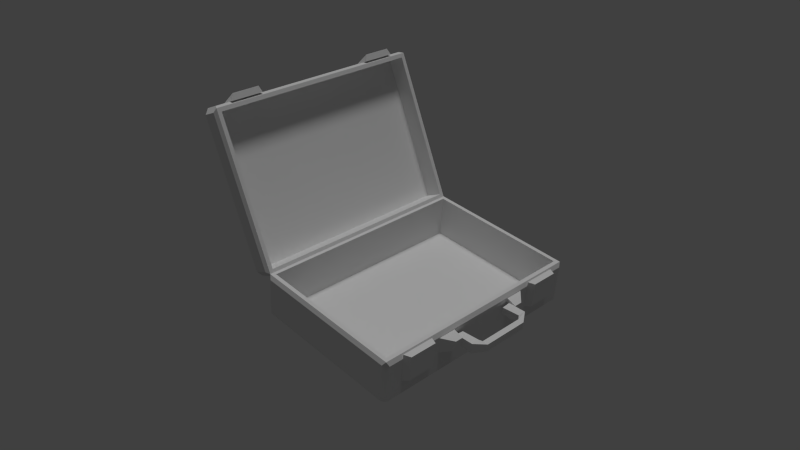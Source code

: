 # Source: suitcase.blend  (saved by Blender 2.66.1; exported with 4.5.12 LTS)
import bpy
from mathutils import Matrix  # noqa: F401  (used for matrix-valued properties, if any)

bpy.ops.wm.read_factory_settings(use_empty=True)
scene = bpy.context.scene
scene.name = 'Scene'

# ---- collections
col_collection_1 = bpy.data.collections.new('Collection 1'); scene.collection.children.link(col_collection_1)

# ---- materials (node trees are filled in below, after node groups)
mat_material = bpy.data.materials.new('Material')
mat_material.alpha_threshold = 0.0
mat_material.use_transparent_shadow = False
mat_material.roughness = 0.5
mat_material.line_color = (0.0, 0.0, 0.0, 1.0)

# ---- material node trees

# ---- world
world_world = bpy.data.worlds.new('World'); scene.world = world_world
world_world.color = (0.05088, 0.05088, 0.05088)
world_world.use_sun_shadow = False
world_world.sun_shadow_jitter_overblur = 0.0
world_world.cycles.sampling_method = 'MANUAL'
world_world.cycles.sample_map_resolution = 256

# ---- cameras
cam_camera = bpy.data.cameras.new('Camera')
cam_camera.clip_end = 100.0
cam_camera.lens = 35.0
cam_camera.sensor_width = 32.0
cam_camera.sensor_height = 18.0
cam_camera.dof.focus_distance = 0.0
cam_camera.dof.aperture_fstop = 128.0

# ---- lights
light_hemi = bpy.data.lights.new('Hemi', 'SUN')
light_hemi.transmission_factor = 0.0
light_hemi.angle = 0.1993
light_hemi.energy = 1.0
light_hemi.shadow_buffer_clip_start = 0.5
light_hemi.shadow_soft_size = 0.1
light_hemi.shadow_cascade_max_distance = 1000.0
light_hemi.cycles.use_multiple_importance_sampling = False

# ---- meshes
me_cube_001 = bpy.data.meshes.new('Cube.001')
me_cube_001.from_pydata([(0.3354, -0.2036, -0.03128), (0.3354, -0.1331, -0.03128), (0.3495, -0.1382, -2.145e-07), (0.3495, -0.1973, -9.903e-08), (0.3354, -0.2036, -8.487e-08), (0.3354, -0.1331, -2.689e-07), (0.3354, 0.2037, -7.092e-07), (0.3354, 0.1332, -6.146e-07), (0.3354, 0.2037, -0.03128), (0.3354, 0.1332, -0.03128), (0.3495, 0.1383, -5.736e-07), (0.3495, 0.1974, -6.534e-07), (0.3245, 0.2437, -0.0409), (0.3354, 0.235, -0.0409), (0.3224, 0.2319, -0.05052), (0.3224, -0.2318, -0.05052), (0.3354, -0.2349, -0.0409), (0.3245, -0.2436, -0.0409), (0.00734, -0.2318, -0.05052), (0.005287, -0.2436, -0.0409), (-0.005685, -0.2349, -0.0409), (-0.005685, 0.235, -0.0409), (0.005287, 0.2437, -0.0409), (0.00734, 0.2319, -0.05052), (0.3354, 0.235, -0.009625), (0.3245, 0.2437, -0.009625), (0.3311, 0.24, -3.12e-07), (0.3311, -0.24, -2.343e-06), (0.3245, -0.2436, -0.009625), (0.3354, -0.2349, -0.009625), (-2.673e-08, -0.24, -2.356e-06), (-0.005685, -0.2349, -0.009625), (0.005287, -0.2436, -0.009625), (0.005287, 0.2437, -0.009625), (-0.005685, 0.235, -0.009625), (6.389e-08, 0.24, -3.255e-07), (0.3223, 0.2315, -2.353e-06), (0.3223, -0.2314, -2.353e-06), (0.007427, -0.2314, -2.353e-06), (0.007428, 0.2315, -2.353e-06), (0.3223, 0.2315, -0.04226), (0.3223, -0.2314, -0.04226), (0.007427, -0.2314, -0.04226), (0.007428, 0.2315, -0.04226)], [], [(4, 5, 1, 0), (0, 1, 2, 3), (8, 9, 7, 6), (11, 10, 9, 8), (25, 12, 22, 33), (17, 28, 32, 19), (20, 31, 34, 21), (35, 30, 38, 39), (13, 24, 29, 16), (12, 13, 14), (15, 16, 17), (18, 19, 20), (21, 22, 23), (24, 25, 26), (27, 28, 29), (30, 31, 32), (33, 34, 35), (13, 16, 15, 14), (14, 23, 22, 12), (12, 25, 24, 13), (17, 19, 18, 15), (16, 29, 28, 17), (20, 21, 23, 18), (19, 32, 31, 20), (21, 34, 33, 22), (26, 27, 29, 24), (25, 33, 35, 26), (27, 30, 32, 28), (30, 35, 34, 31), (14, 15, 18, 23), (39, 38, 42, 43), (30, 27, 37, 38), (27, 26, 36, 37), (26, 35, 39, 36), (40, 43, 42, 41), (36, 39, 43, 40), (38, 37, 41, 42), (37, 36, 40, 41), (5, 2, 1), (3, 4, 0), (3, 2, 5, 4), (9, 10, 7), (11, 8, 6), (6, 7, 10, 11)])
_uv = me_cube_001.uv_layers.new(name='UVMap')
_uv.uv.foreach_set('vector', [0.4902, 0.4414, 0.418, 0.4414, 0.3984, 0.4922, 0.5117, 0.4922, 0.3945, 0.4824, 0.3145, 0.4824, 0.3203, 0.4473, 0.3887, 0.4492, 0.3984, 0.4922, 0.5117, 0.4922, 0.4902, 0.4414, 0.418, 0.4414, 0.3203, 0.3984, 0.3906, 0.4004, 0.3965, 0.4375, 0.3164, 0.4375, 0.6602, 0.2383, 0.6602, 0.293, 0.02734, 0.293, 0.02734, 0.2383, 0.6602, 0.293, 0.6602, 0.2383, 0.02734, 0.2383, 0.02734, 0.293, 0.957, 0.293, 0.957, 0.2383, 0.02734, 0.2383, 0.02734, 0.293, 0.5, 0.5156, 0.5, 0.9766, 0.4766, 0.9531, 0.4766, 0.5352, 0.02734, 0.293, 0.02734, 0.2383, 0.957, 0.2383, 0.957, 0.293, 0.957, 0.293, 0.9844, 0.293, 0.9531, 0.3203, 0.9531, 0.3203, 0.9844, 0.293, 0.957, 0.293, 0.03906, 0.3203, 0.02734, 0.293, 0.01172, 0.293, 0.01172, 0.293, 0.02734, 0.293, 0.03906, 0.3203, 0.9844, 0.2383, 0.957, 0.2383, 0.9727, 0.2109, 0.9727, 0.2109, 0.957, 0.2383, 0.9844, 0.2383, 0.02344, 0.2109, 0.01172, 0.2383, 0.02734, 0.2383, 0.02734, 0.2383, 0.01172, 0.2383, 0.02344, 0.2109, 0.02734, 0.293, 0.957, 0.293, 0.9531, 0.3203, 0.04297, 0.3203, 0.6562, 0.3203, 0.03906, 0.3203, 0.02734, 0.293, 0.6602, 0.293, 0.957, 0.293, 0.957, 0.2383, 0.9844, 0.2383, 0.9844, 0.293, 0.6602, 0.293, 0.02734, 0.293, 0.03906, 0.3203, 0.6562, 0.3203, 0.9844, 0.293, 0.9844, 0.2383, 0.957, 0.2383, 0.957, 0.293, 0.957, 0.293, 0.02734, 0.293, 0.04297, 0.3203, 0.9531, 0.3203, 0.02734, 0.293, 0.02734, 0.2383, 0.01172, 0.2383, 0.01172, 0.293, 0.01172, 0.293, 0.01172, 0.2383, 0.02734, 0.2383, 0.02734, 0.293, 0.02344, 0.2109, 0.9727, 0.2109, 0.957, 0.2383, 0.02734, 0.2383, 0.6602, 0.2383, 0.02734, 0.2383, 0.02344, 0.2109, 0.6758, 0.2109, 0.6758, 0.2109, 0.02344, 0.2109, 0.02734, 0.2383, 0.6602, 0.2383, 0.9727, 0.2109, 0.02344, 0.2109, 0.02734, 0.2383, 0.957, 0.2383, 0.9805, 0.3438, 0.9766, 0.9805, 0.5352, 0.9805, 0.5391, 0.3398, 0.4941, 0.5176, 0.4941, 0.9824, 0.4316, 0.9824, 0.4297, 0.5195, 0.5, 0.9766, 0.02734, 0.9766, 0.05078, 0.9531, 0.4766, 0.9531, 0.02734, 0.9766, 0.02734, 0.5156, 0.05078, 0.5352, 0.05078, 0.9531, 0.02734, 0.5156, 0.5, 0.5156, 0.4766, 0.5352, 0.05078, 0.5352, 0.02344, 0.5176, 0.4941, 0.5176, 0.4941, 0.9824, 0.02148, 0.9824, 0.02148, 0.5176, 0.4941, 0.5176, 0.4941, 0.5664, 0.02148, 0.5664, 0.4941, 0.9824, 0.02148, 0.9824, 0.02148, 0.9238, 0.4941, 0.9238, 0.02148, 0.9824, 0.02148, 0.5176, 0.08203, 0.5195, 0.08398, 0.9824, 0.2969, 0.4473, 0.3203, 0.4473, 0.3145, 0.4824, 0.3887, 0.4492, 0.4082, 0.4492, 0.3945, 0.4824, 0.4902, 0.4688, 0.418, 0.4688, 0.418, 0.4414, 0.4902, 0.4414, 0.3965, 0.4375, 0.3906, 0.4004, 0.4102, 0.4004, 0.3203, 0.3984, 0.3164, 0.4375, 0.2949, 0.3984, 0.418, 0.4414, 0.4902, 0.4414, 0.4902, 0.4688, 0.418, 0.4688])
_ca = me_cube_001.color_attributes.new('Col', 'BYTE_COLOR', 'CORNER')
_ca.data.foreach_set('color', [1.0, 1.0, 1.0, 1.0, 1.0, 1.0, 1.0, 1.0, 1.0, 1.0, 1.0, 1.0, 1.0, 1.0, 1.0, 1.0, 1.0, 1.0, 1.0, 1.0, 1.0, 1.0, 1.0, 1.0, 1.0, 1.0, 1.0, 1.0, 1.0, 1.0, 1.0, 1.0, 1.0, 1.0, 1.0, 1.0, 1.0, 1.0, 1.0, 1.0, 1.0, 1.0, 1.0, 1.0, 1.0, 1.0, 1.0, 1.0, 1.0, 1.0, 1.0, 1.0, 1.0, 1.0, 1.0, 1.0, 1.0, 1.0, 1.0, 1.0, 1.0, 1.0, 1.0, 1.0, 0.9911, 0.9911, 0.9911, 0.9961, 0.9911, 0.9911, 0.9911, 0.9961, 0.9911, 0.9911, 0.9911, 0.9961, 1.0, 1.0, 1.0, 1.0, 0.9911, 0.9911, 0.9911, 0.9961, 0.9911, 0.9911, 0.9911, 0.9961, 1.0, 1.0, 1.0, 1.0, 1.0, 1.0, 1.0, 1.0, 0.9911, 0.9911, 0.9911, 0.9961, 0.9911, 0.9911, 0.9911, 0.9961, 0.9911, 0.9911, 0.9911, 0.9961, 1.0, 1.0, 1.0, 1.0, 0.9911, 0.9911, 0.9911, 0.9961, 1.0, 1.0, 1.0, 1.0, 1.0, 1.0, 1.0, 1.0, 0.9911, 0.9911, 0.9911, 0.9961, 0.9911, 0.9911, 0.9911, 0.9961, 0.9911, 0.9911, 0.9911, 0.9961, 1.0, 1.0, 1.0, 1.0, 0.9911, 0.9911, 0.9911, 0.9961, 0.9911, 0.9911, 0.9911, 0.9961, 1.0, 1.0, 1.0, 1.0, 1.0, 1.0, 1.0, 1.0, 0.9911, 0.9911, 0.9911, 0.9961, 1.0, 1.0, 1.0, 1.0, 1.0, 1.0, 1.0, 1.0, 1.0, 1.0, 1.0, 1.0, 1.0, 1.0, 1.0, 1.0, 1.0, 1.0, 1.0, 1.0, 1.0, 1.0, 1.0, 1.0, 0.9911, 0.9911, 0.9911, 0.9961, 1.0, 1.0, 1.0, 1.0, 0.9911, 0.9911, 0.9911, 0.9961, 1.0, 1.0, 1.0, 1.0, 1.0, 1.0, 1.0, 1.0, 1.0, 1.0, 1.0, 1.0, 1.0, 1.0, 1.0, 1.0, 0.9911, 0.9911, 0.9911, 0.9961, 1.0, 1.0, 1.0, 1.0, 1.0, 1.0, 1.0, 1.0, 1.0, 1.0, 1.0, 1.0, 1.0, 1.0, 1.0, 1.0, 1.0, 1.0, 1.0, 1.0, 1.0, 1.0, 1.0, 1.0, 0.9911, 0.9911, 0.9911, 0.9961, 0.9911, 0.9911, 0.9911, 0.9961, 1.0, 1.0, 1.0, 1.0, 1.0, 1.0, 1.0, 1.0, 0.9911, 0.9911, 0.9911, 0.9961, 1.0, 1.0, 1.0, 1.0, 1.0, 1.0, 1.0, 1.0, 1.0, 1.0, 1.0, 1.0, 0.9911, 0.9911, 0.9911, 0.9961, 0.9911, 0.9911, 0.9911, 0.9961, 1.0, 1.0, 1.0, 1.0, 1.0, 1.0, 1.0, 1.0, 0.9911, 0.9911, 0.9911, 0.9961, 1.0, 1.0, 1.0, 1.0, 1.0, 1.0, 1.0, 1.0, 1.0, 1.0, 1.0, 1.0, 0.9911, 0.9911, 0.9911, 0.9961, 1.0, 1.0, 1.0, 1.0, 1.0, 1.0, 1.0, 1.0, 1.0, 1.0, 1.0, 1.0, 0.9911, 0.9911, 0.9911, 0.9961, 1.0, 1.0, 1.0, 1.0, 1.0, 1.0, 1.0, 1.0, 1.0, 1.0, 1.0, 1.0, 1.0, 1.0, 1.0, 1.0, 1.0, 1.0, 1.0, 1.0, 0.9911, 0.9911, 0.9911, 0.9961, 1.0, 1.0, 1.0, 1.0, 1.0, 1.0, 1.0, 1.0, 0.9911, 0.9911, 0.9911, 0.9961, 1.0, 1.0, 1.0, 1.0, 0.9911, 0.9911, 0.9911, 0.9961, 0.9911, 0.9911, 0.9911, 0.9961, 1.0, 1.0, 1.0, 1.0, 0.9911, 0.9911, 0.9911, 0.9961, 1.0, 1.0, 1.0, 1.0, 0.9911, 0.9911, 0.9911, 0.9961, 1.0, 1.0, 1.0, 1.0, 1.0, 1.0, 1.0, 1.0, 1.0, 1.0, 1.0, 1.0, 1.0, 1.0, 1.0, 1.0, 1.0, 1.0, 1.0, 1.0, 1.0, 1.0, 1.0, 1.0, 1.0, 1.0, 1.0, 1.0, 1.0, 1.0, 1.0, 1.0, 0.9911, 0.9911, 0.9911, 0.9961, 1.0, 1.0, 1.0, 1.0, 1.0, 1.0, 1.0, 1.0, 0.9911, 0.9911, 0.9911, 0.9961, 0.9911, 0.9911, 0.9911, 0.9961, 1.0, 1.0, 1.0, 1.0, 1.0, 1.0, 1.0, 1.0, 0.9911, 0.9911, 0.9911, 0.9961, 1.0, 1.0, 1.0, 1.0, 1.0, 1.0, 1.0, 1.0, 0.9911, 0.9911, 0.9911, 0.9961, 1.0, 1.0, 1.0, 1.0, 1.0, 1.0, 1.0, 1.0, 1.0, 1.0, 1.0, 1.0, 1.0, 1.0, 1.0, 1.0, 1.0, 1.0, 1.0, 1.0, 0.9911, 0.9911, 0.9911, 0.9961, 0.9911, 0.9911, 0.9911, 0.9961, 1.0, 1.0, 1.0, 1.0, 1.0, 1.0, 1.0, 1.0, 1.0, 1.0, 1.0, 1.0, 1.0, 1.0, 1.0, 1.0, 1.0, 1.0, 1.0, 1.0, 0.9911, 0.9911, 0.9911, 0.9961, 0.9911, 0.9911, 0.9911, 0.9961, 1.0, 1.0, 1.0, 1.0, 1.0, 1.0, 1.0, 1.0, 1.0, 1.0, 1.0, 1.0, 1.0, 1.0, 1.0, 1.0, 1.0, 1.0, 1.0, 1.0, 1.0, 1.0, 1.0, 1.0, 1.0, 1.0, 1.0, 1.0, 1.0, 1.0, 1.0, 1.0, 1.0, 1.0, 1.0, 1.0, 1.0, 1.0, 1.0, 1.0, 1.0, 1.0, 1.0, 1.0, 0.9911, 0.9911, 0.9911, 0.9961, 0.9911, 0.9911, 0.9911, 0.9961, 1.0, 1.0, 1.0, 1.0, 1.0, 1.0, 1.0, 1.0, 1.0, 1.0, 1.0, 1.0, 1.0, 1.0, 1.0, 1.0, 1.0, 1.0, 1.0, 1.0, 1.0, 1.0, 1.0, 1.0, 1.0, 1.0, 1.0, 1.0, 1.0, 1.0, 1.0, 1.0, 1.0, 1.0, 1.0, 1.0, 1.0, 1.0, 1.0, 1.0, 1.0, 1.0, 1.0, 1.0, 1.0, 1.0, 1.0, 1.0, 1.0, 1.0, 1.0, 1.0, 1.0, 1.0, 1.0, 1.0, 1.0, 1.0, 1.0, 1.0, 1.0, 1.0, 1.0, 1.0, 1.0, 1.0, 1.0, 1.0, 1.0, 1.0, 1.0, 1.0, 1.0, 1.0, 1.0, 1.0, 1.0, 1.0, 1.0, 1.0, 1.0, 1.0, 1.0, 1.0])
me_cube_001.materials.append(mat_material)
me_cube_001.use_remesh_preserve_volume = False
me_cube_001.use_remesh_preserve_attributes = False
me_cube_001.use_mirror_vertex_groups = False
me_cube_001.update()
me_cube_002 = bpy.data.meshes.new('Cube.002')
me_cube_002.from_pydata([(0.3848, 0.05005, 0.03578), (0.3848, -0.04995, 0.03578), (0.3971, -0.04995, 0.03578), (0.3971, 0.05005, 0.03578), (0.3848, 0.05005, 0.01963), (0.3848, -0.04995, 0.01963), (0.3971, -0.04995, 0.01963), (0.3971, 0.05005, 0.01963), (0.38, 0.05597, 0.03889), (0.38, -0.05586, 0.03889), (0.3802, -0.07385, 0.03882), (0.3802, 0.07396, 0.03882), (0.38, 0.05597, 0.01653), (0.38, -0.05586, 0.01653), (0.3801, -0.07385, 0.0166), (0.3801, 0.07396, 0.0166), (0.3408, 0.05597, 0.03402), (0.3408, -0.05586, 0.03402), (0.341, -0.07385, 0.03607), (0.341, 0.07396, 0.03607), (0.3409, 0.05597, 0.02128), (0.3409, -0.05586, 0.02128), (0.341, -0.07385, 0.01923), (0.341, 0.07396, 0.01923), (0.3354, -0.113, 0.01115), (0.3354, -0.07385, 0.01115), (0.3566, -0.07385, 0.0171), (0.3566, -0.0911, 0.0171), (0.3354, -0.113, 0.04567), (0.3354, -0.07385, 0.04567), (0.3566, -0.07385, 0.03832), (0.3566, -0.0911, 0.03832), (0.3354, 0.1131, 0.04567), (0.3354, 0.07396, 0.04567), (0.3566, 0.07396, 0.03832), (0.3566, 0.09121, 0.03832), (0.3354, 0.1131, 0.01115), (0.3354, 0.07396, 0.01115), (0.3566, 0.07396, 0.0171), (0.3566, 0.09121, 0.0171), (0.3244, -0.2436, 0.09038), (0.3354, -0.2349, 0.09038), (0.3235, -0.2337, 0.1), (0.3235, 0.2338, 0.1), (0.3354, 0.235, 0.09038), (0.3244, 0.2437, 0.09038), (0.006176, 0.2338, 0.1), (0.00525, 0.2437, 0.09038), (-0.005721, 0.235, 0.09038), (-0.005721, -0.2349, 0.09038), (0.005251, -0.2436, 0.09038), (0.006176, -0.2337, 0.1), (0.3354, -0.2349, 0.009622), (0.3244, -0.2436, 0.009622), (0.3311, -0.24, 2.307e-07), (0.3311, 0.24, -2.595e-07), (0.3244, 0.2437, 0.009622), (0.3354, 0.235, 0.009622), (-1.338e-07, 0.24, -2.51e-07), (-0.005721, 0.235, 0.009621), (0.00525, 0.2437, 0.009621), (0.005251, -0.2436, 0.009622), (-0.005721, -0.2349, 0.009622), (1.276e-07, -0.24, 2.391e-07), (0.3223, -0.2314, 2.069e-07), (0.3223, 0.2315, -2.659e-07), (0.007391, 0.2315, -6.688e-07), (0.007392, -0.2314, -1.96e-07), (0.3223, -0.2314, 0.09173), (0.3223, 0.2315, 0.09173), (0.007391, 0.2315, 0.09173), (0.007391, -0.2314, 0.09173), (0.3354, -0.2036, 2.847e-07), (0.3354, -0.1331, 1.232e-07), (0.3495, -0.1382, -4.719e-07), (0.3495, -0.1973, -3.817e-07), (0.3354, -0.2036, 0.05979), (0.3354, -0.1331, 0.05979), (0.3495, -0.1382, 0.05358), (0.3495, -0.1973, 0.05358), (0.3354, 0.2037, 0.05979), (0.3354, 0.1332, 0.05979), (0.3495, 0.1383, 0.05358), (0.3495, 0.1974, 0.05358), (0.3354, 0.2037, -2.096e-07), (0.3354, 0.1332, -1.375e-07), (0.3495, 0.1383, -7.431e-07), (0.3495, 0.1974, -8.073e-07)], [], [(4, 5, 1, 0), (0, 3, 11, 8), (6, 7, 3, 2), (5, 6, 14, 13), (0, 1, 2, 3), (7, 6, 5, 4), (9, 13, 21, 17), (11, 15, 23, 19), (2, 1, 9, 10), (1, 5, 13, 9), (3, 7, 15, 11), (4, 0, 8, 12), (7, 4, 12, 15), (6, 2, 10, 14), (21, 22, 18, 17), (23, 20, 16, 19), (8, 11, 19, 16), (13, 14, 22, 21), (10, 9, 17, 18), (15, 12, 20, 23), (12, 8, 16, 20), (14, 10, 18, 22), (28, 29, 25, 24), (29, 30, 26, 25), (30, 31, 27, 26), (31, 28, 24, 27), (24, 25, 26, 27), (31, 30, 29, 28), (36, 37, 33, 32), (37, 38, 34, 33), (38, 39, 35, 34), (39, 36, 32, 35), (32, 33, 34, 35), (39, 38, 37, 36), (53, 40, 50, 61), (45, 56, 60, 47), (48, 59, 62, 49), (63, 58, 66, 67), (41, 52, 57, 44), (40, 41, 42), (43, 44, 45), (46, 47, 48), (49, 50, 51), (52, 53, 54), (55, 56, 57), (58, 59, 60), (61, 62, 63), (41, 44, 43, 42), (42, 51, 50, 40), (40, 53, 52, 41), (45, 47, 46, 43), (44, 57, 56, 45), (48, 49, 51, 46), (47, 60, 59, 48), (49, 62, 61, 50), (54, 55, 57, 52), (53, 61, 63, 54), (55, 58, 60, 56), (42, 43, 46, 51), (67, 66, 70, 71), (58, 55, 65, 66), (55, 54, 64, 65), (54, 63, 67, 64), (68, 71, 70, 69), (64, 67, 71, 68), (66, 65, 69, 70), (65, 64, 68, 69), (76, 77, 73, 72), (77, 78, 74, 73), (78, 79, 75, 74), (79, 76, 72, 75), (72, 73, 74, 75), (79, 78, 77, 76), (84, 85, 81, 80), (85, 86, 82, 81), (86, 87, 83, 82), (87, 84, 80, 83), (80, 81, 82, 83), (87, 86, 85, 84), (58, 63, 62, 59)])
_uv = me_cube_002.uv_layers.new(name='UVMap')
_uv.uv.foreach_set('vector', [0.0625, 0.4609, 0.2539, 0.4609, 0.2539, 0.4297, 0.0625, 0.4297, 0.2539, 0.4609, 0.2539, 0.4844, 0.2969, 0.4531, 0.2656, 0.4531, 0.2539, 0.4609, 0.0625, 0.4609, 0.0625, 0.4297, 0.2539, 0.4297, 0.0625, 0.4609, 0.0625, 0.4844, 0.01562, 0.4531, 0.05078, 0.4531, 0.2539, 0.4609, 0.0625, 0.4609, 0.0625, 0.4844, 0.2539, 0.4844, 0.2539, 0.4844, 0.0625, 0.4844, 0.0625, 0.4609, 0.2539, 0.4609, 0.05469, 0.4414, 0.01172, 0.4414, 0.01953, 0.3672, 0.04297, 0.3672, 0.05469, 0.4414, 0.01172, 0.4414, 0.01562, 0.3672, 0.04688, 0.3672, 0.0625, 0.4844, 0.0625, 0.4609, 0.05078, 0.4531, 0.01562, 0.4531, 0.04688, 0.4531, 0.01562, 0.4531, 0.01172, 0.4414, 0.05469, 0.4414, 0.04297, 0.4863, 0.01172, 0.4863, 0.01172, 0.4414, 0.05469, 0.4414, 0.01562, 0.4531, 0.04688, 0.4531, 0.05469, 0.4414, 0.01172, 0.4414, 0.2539, 0.4844, 0.2539, 0.4609, 0.2656, 0.4531, 0.2969, 0.4531, 0.01172, 0.4863, 0.04297, 0.4863, 0.05469, 0.4414, 0.01172, 0.4414, 0.209, 0.3691, 0.252, 0.373, 0.252, 0.3457, 0.209, 0.3496, 0.06641, 0.3809, 0.1094, 0.377, 0.1094, 0.3574, 0.06641, 0.3535, 0.2656, 0.4531, 0.2969, 0.4531, 0.2969, 0.3789, 0.2656, 0.3789, 0.05078, 0.4531, 0.01562, 0.4531, 0.01562, 0.3789, 0.05078, 0.3789, 0.01562, 0.4531, 0.05078, 0.4531, 0.05078, 0.3789, 0.01562, 0.3789, 0.2969, 0.4531, 0.2656, 0.4531, 0.2656, 0.3789, 0.2969, 0.3789, 0.01172, 0.4414, 0.05469, 0.4414, 0.04297, 0.3672, 0.01953, 0.3672, 0.01172, 0.4414, 0.05469, 0.4414, 0.04688, 0.3672, 0.01562, 0.3672, 0.3848, 0.4902, 0.3848, 0.3477, 0.3105, 0.3477, 0.3125, 0.4902, 0.3848, 0.3477, 0.3633, 0.3887, 0.332, 0.3887, 0.3105, 0.3477, 0.3633, 0.3887, 0.3633, 0.4316, 0.332, 0.4316, 0.332, 0.3887, 0.3633, 0.4316, 0.3848, 0.4902, 0.3125, 0.4902, 0.332, 0.4316, 0.3125, 0.4902, 0.3105, 0.3477, 0.332, 0.3887, 0.332, 0.4316, 0.3633, 0.4316, 0.3633, 0.3887, 0.3848, 0.3477, 0.3848, 0.4902, 0.3848, 0.4902, 0.3848, 0.3477, 0.3105, 0.3477, 0.3125, 0.4902, 0.3848, 0.3477, 0.3633, 0.3887, 0.332, 0.3887, 0.3105, 0.3477, 0.3633, 0.3887, 0.3633, 0.4316, 0.332, 0.4316, 0.332, 0.3887, 0.3633, 0.4316, 0.3848, 0.4902, 0.3125, 0.4902, 0.332, 0.4316, 0.3125, 0.4902, 0.3105, 0.3477, 0.332, 0.3887, 0.332, 0.4316, 0.3633, 0.4316, 0.3633, 0.3887, 0.3848, 0.3477, 0.3848, 0.4902, 0.668, 0.1953, 0.668, 0.03906, 0.03125, 0.03906, 0.03125, 0.1953, 0.668, 0.03906, 0.668, 0.1953, 0.03125, 0.1953, 0.03125, 0.03906, 0.03125, 0.03906, 0.03125, 0.1953, 0.9648, 0.1953, 0.9648, 0.03906, 0.02734, 0.9766, 0.02734, 0.5156, 0.04688, 0.5352, 0.04688, 0.957, 0.9648, 0.03906, 0.9648, 0.1953, 0.03125, 0.1953, 0.03125, 0.03906, 0.9648, 0.03906, 0.9844, 0.03906, 0.9648, 0.01562, 0.9648, 0.01562, 0.9844, 0.03906, 0.9648, 0.03906, 0.03906, 0.01562, 0.03125, 0.03906, 0.01562, 0.03906, 0.01562, 0.03906, 0.03125, 0.03906, 0.03906, 0.01562, 0.9844, 0.1953, 0.9648, 0.1953, 0.9727, 0.2109, 0.9727, 0.2109, 0.9648, 0.1953, 0.9844, 0.1953, 0.02344, 0.2109, 0.01562, 0.1953, 0.03125, 0.1953, 0.03125, 0.1953, 0.01562, 0.1953, 0.02344, 0.2109, 0.9648, 0.03906, 0.03125, 0.03906, 0.03125, 0.01562, 0.9648, 0.01562, 0.668, 0.01562, 0.03906, 0.01562, 0.03125, 0.03906, 0.668, 0.03906, 0.9648, 0.03906, 0.9648, 0.1953, 0.9844, 0.1953, 0.9844, 0.03906, 0.668, 0.03906, 0.03125, 0.03906, 0.03906, 0.01562, 0.668, 0.01562, 0.9844, 0.03906, 0.9844, 0.1953, 0.9648, 0.1953, 0.9648, 0.03906, 0.03125, 0.03906, 0.9648, 0.03906, 0.9648, 0.01562, 0.03125, 0.01562, 0.03125, 0.03906, 0.03125, 0.1953, 0.01562, 0.1953, 0.01562, 0.03906, 0.01562, 0.03906, 0.01562, 0.1953, 0.03125, 0.1953, 0.03125, 0.03906, 0.9727, 0.2109, 0.02344, 0.2109, 0.03125, 0.1953, 0.9648, 0.1953, 0.668, 0.1953, 0.03125, 0.1953, 0.02344, 0.2109, 0.6758, 0.2109, 0.6758, 0.2109, 0.02344, 0.2109, 0.03125, 0.1953, 0.668, 0.1953, 0.9805, 0.3398, 0.9805, 0.9805, 0.5352, 0.9805, 0.5391, 0.3438, 0.01172, 0.9883, 0.01172, 0.5117, 0.07812, 0.5098, 0.07812, 0.9883, 0.02734, 0.5156, 0.5, 0.5156, 0.4805, 0.5352, 0.04688, 0.5352, 0.5, 0.5156, 0.5, 0.9766, 0.4805, 0.957, 0.4805, 0.5352, 0.5, 0.9766, 0.02734, 0.9766, 0.04688, 0.957, 0.4805, 0.957, 0.4375, 0.9277, 0.07812, 0.9277, 0.07812, 0.5605, 0.4375, 0.5605, 0.5039, 0.9883, 0.01172, 0.9883, 0.01172, 0.9277, 0.5039, 0.9277, 0.01172, 0.5117, 0.5039, 0.5117, 0.5039, 0.5605, 0.01172, 0.5605, 0.5039, 0.5117, 0.5039, 0.9883, 0.4375, 0.9883, 0.4375, 0.5098, 0.5254, 0.334, 0.3887, 0.334, 0.3867, 0.4746, 0.5254, 0.4746, 0.3887, 0.334, 0.4141, 0.334, 0.4141, 0.4727, 0.3867, 0.4746, 0.4141, 0.3555, 0.498, 0.3555, 0.498, 0.4316, 0.4141, 0.4316, 0.498, 0.334, 0.5254, 0.334, 0.5254, 0.4746, 0.498, 0.4727, 0.498, 0.4668, 0.4141, 0.4668, 0.4141, 0.4316, 0.498, 0.4316, 0.5234, 0.3555, 0.3887, 0.3555, 0.3887, 0.334, 0.5254, 0.334, 0.3867, 0.4746, 0.5254, 0.4746, 0.5254, 0.334, 0.3887, 0.334, 0.5254, 0.4746, 0.498, 0.4727, 0.498, 0.334, 0.5254, 0.334, 0.498, 0.4316, 0.4141, 0.4316, 0.4141, 0.3555, 0.498, 0.3555, 0.4141, 0.4727, 0.3867, 0.4746, 0.3887, 0.334, 0.416, 0.3496, 0.3887, 0.334, 0.5254, 0.334, 0.5234, 0.3555, 0.3887, 0.3555, 0.4141, 0.4316, 0.498, 0.4316, 0.498, 0.4668, 0.4141, 0.4668, 0.02344, 0.2109, 0.9727, 0.2109, 0.9648, 0.1953, 0.03125, 0.1953])
_ca = me_cube_002.color_attributes.new('Col', 'BYTE_COLOR', 'CORNER')
_ca.data.foreach_set('color', [1.0, 1.0, 1.0, 1.0, 1.0, 1.0, 1.0, 1.0, 1.0, 1.0, 1.0, 1.0, 1.0, 1.0, 1.0, 1.0, 1.0, 1.0, 1.0, 1.0, 1.0, 1.0, 1.0, 1.0, 1.0, 1.0, 1.0, 1.0, 1.0, 1.0, 1.0, 1.0, 1.0, 1.0, 1.0, 1.0, 1.0, 1.0, 1.0, 1.0, 1.0, 1.0, 1.0, 1.0, 1.0, 1.0, 1.0, 1.0, 1.0, 1.0, 1.0, 1.0, 1.0, 1.0, 1.0, 1.0, 1.0, 1.0, 1.0, 1.0, 1.0, 1.0, 1.0, 1.0, 1.0, 1.0, 1.0, 1.0, 1.0, 1.0, 1.0, 1.0, 1.0, 1.0, 1.0, 1.0, 1.0, 1.0, 1.0, 1.0, 1.0, 1.0, 1.0, 1.0, 1.0, 1.0, 1.0, 1.0, 1.0, 1.0, 1.0, 1.0, 1.0, 1.0, 1.0, 1.0, 1.0, 1.0, 1.0, 1.0, 1.0, 1.0, 1.0, 1.0, 1.0, 1.0, 1.0, 1.0, 1.0, 1.0, 1.0, 1.0, 1.0, 1.0, 1.0, 1.0, 1.0, 1.0, 1.0, 1.0, 1.0, 1.0, 1.0, 1.0, 1.0, 1.0, 1.0, 1.0, 1.0, 1.0, 1.0, 1.0, 1.0, 1.0, 1.0, 1.0, 1.0, 1.0, 1.0, 1.0, 1.0, 1.0, 1.0, 1.0, 1.0, 1.0, 1.0, 1.0, 1.0, 1.0, 1.0, 1.0, 1.0, 1.0, 1.0, 1.0, 1.0, 1.0, 1.0, 1.0, 1.0, 1.0, 1.0, 1.0, 1.0, 1.0, 1.0, 1.0, 1.0, 1.0, 1.0, 1.0, 1.0, 1.0, 1.0, 1.0, 1.0, 1.0, 1.0, 1.0, 1.0, 1.0, 1.0, 1.0, 1.0, 1.0, 1.0, 1.0, 1.0, 1.0, 1.0, 1.0, 1.0, 1.0, 1.0, 1.0, 1.0, 1.0, 1.0, 1.0, 1.0, 1.0, 1.0, 1.0, 1.0, 1.0, 1.0, 1.0, 1.0, 1.0, 1.0, 1.0, 1.0, 1.0, 1.0, 1.0, 1.0, 1.0, 1.0, 1.0, 1.0, 1.0, 1.0, 1.0, 1.0, 1.0, 1.0, 1.0, 1.0, 1.0, 1.0, 1.0, 1.0, 1.0, 1.0, 1.0, 1.0, 1.0, 1.0, 1.0, 1.0, 1.0, 1.0, 1.0, 1.0, 1.0, 1.0, 1.0, 1.0, 1.0, 1.0, 1.0, 1.0, 1.0, 1.0, 1.0, 1.0, 1.0, 1.0, 1.0, 1.0, 1.0, 1.0, 1.0, 1.0, 1.0, 1.0, 1.0, 1.0, 1.0, 1.0, 1.0, 1.0, 1.0, 1.0, 1.0, 1.0, 1.0, 1.0, 1.0, 1.0, 1.0, 1.0, 1.0, 1.0, 1.0, 1.0, 1.0, 1.0, 1.0, 1.0, 1.0, 1.0, 1.0, 1.0, 1.0, 1.0, 1.0, 1.0, 1.0, 1.0, 1.0, 1.0, 1.0, 1.0, 1.0, 1.0, 1.0, 1.0, 1.0, 1.0, 1.0, 1.0, 1.0, 1.0, 1.0, 1.0, 1.0, 1.0, 1.0, 1.0, 1.0, 1.0, 1.0, 1.0, 1.0, 1.0, 1.0, 1.0, 1.0, 1.0, 1.0, 1.0, 1.0, 1.0, 1.0, 1.0, 1.0, 1.0, 1.0, 1.0, 1.0, 1.0, 1.0, 1.0, 1.0, 1.0, 1.0, 1.0, 1.0, 1.0, 1.0, 1.0, 1.0, 1.0, 1.0, 1.0, 1.0, 1.0, 1.0, 1.0, 1.0, 1.0, 1.0, 1.0, 1.0, 1.0, 1.0, 1.0, 1.0, 1.0, 1.0, 1.0, 1.0, 1.0, 1.0, 1.0, 1.0, 1.0, 1.0, 1.0, 1.0, 1.0, 1.0, 1.0, 1.0, 1.0, 1.0, 1.0, 1.0, 1.0, 1.0, 1.0, 1.0, 1.0, 1.0, 1.0, 1.0, 1.0, 1.0, 1.0, 1.0, 1.0, 1.0, 1.0, 1.0, 1.0, 1.0, 1.0, 1.0, 1.0, 1.0, 1.0, 1.0, 1.0, 1.0, 1.0, 1.0, 1.0, 1.0, 1.0, 1.0, 1.0, 1.0, 1.0, 1.0, 1.0, 1.0, 1.0, 1.0, 1.0, 1.0, 1.0, 1.0, 1.0, 1.0, 1.0, 1.0, 1.0, 1.0, 1.0, 1.0, 1.0, 1.0, 1.0, 1.0, 1.0, 1.0, 1.0, 1.0, 1.0, 1.0, 1.0, 1.0, 1.0, 1.0, 1.0, 1.0, 1.0, 1.0, 1.0, 1.0, 1.0, 1.0, 1.0, 1.0, 1.0, 1.0, 1.0, 1.0, 1.0, 1.0, 1.0, 1.0, 1.0, 1.0, 1.0, 1.0, 1.0, 1.0, 1.0, 1.0, 1.0, 1.0, 1.0, 1.0, 1.0, 1.0, 1.0, 1.0, 1.0, 1.0, 1.0, 1.0, 1.0, 1.0, 1.0, 1.0, 1.0, 1.0, 1.0, 1.0, 1.0, 1.0, 1.0, 1.0, 1.0, 1.0, 1.0, 1.0, 1.0, 1.0, 1.0, 1.0, 1.0, 1.0, 1.0, 1.0, 1.0, 1.0, 1.0, 1.0, 1.0, 1.0, 1.0, 1.0, 1.0, 1.0, 1.0, 1.0, 1.0, 1.0, 1.0, 1.0, 1.0, 1.0, 1.0, 1.0, 1.0, 1.0, 1.0, 1.0, 1.0, 1.0, 0.9911, 0.9911, 0.9911, 0.9961, 0.9911, 0.9911, 0.9911, 0.9961, 0.9911, 0.9911, 0.9911, 0.9961, 1.0, 1.0, 1.0, 1.0, 0.9911, 0.9911, 0.9911, 0.9961, 0.9911, 0.9911, 0.9911, 0.9961, 1.0, 1.0, 1.0, 1.0, 1.0, 1.0, 1.0, 1.0, 0.9911, 0.9911, 0.9911, 0.9961, 0.9911, 0.9911, 0.9911, 0.9961, 0.9911, 0.9911, 0.9911, 0.9961, 1.0, 1.0, 1.0, 1.0, 0.9911, 0.9911, 0.9911, 0.9961, 1.0, 1.0, 1.0, 1.0, 1.0, 1.0, 1.0, 1.0, 0.9911, 0.9911, 0.9911, 0.9961, 0.9911, 0.9911, 0.9911, 0.9961, 0.9911, 0.9911, 0.9911, 0.9961, 1.0, 1.0, 1.0, 1.0, 0.9911, 0.9911, 0.9911, 0.9961, 0.9911, 0.9911, 0.9911, 0.9961, 1.0, 1.0, 1.0, 1.0, 1.0, 1.0, 1.0, 1.0, 0.9911, 0.9911, 0.9911, 0.9961, 1.0, 1.0, 1.0, 1.0, 1.0, 1.0, 1.0, 1.0, 1.0, 1.0, 1.0, 1.0, 1.0, 1.0, 1.0, 1.0, 1.0, 1.0, 1.0, 1.0, 1.0, 1.0, 1.0, 1.0, 0.9911, 0.9911, 0.9911, 0.9961, 1.0, 1.0, 1.0, 1.0, 0.9911, 0.9911, 0.9911, 0.9961, 1.0, 1.0, 1.0, 1.0, 1.0, 1.0, 1.0, 1.0, 1.0, 1.0, 1.0, 1.0, 1.0, 1.0, 1.0, 1.0, 0.9911, 0.9911, 0.9911, 0.9961, 1.0, 1.0, 1.0, 1.0, 1.0, 1.0, 1.0, 1.0, 1.0, 1.0, 1.0, 1.0, 1.0, 1.0, 1.0, 1.0, 1.0, 1.0, 1.0, 1.0, 1.0, 1.0, 1.0, 1.0, 0.9911, 0.9911, 0.9911, 0.9961, 0.9911, 0.9911, 0.9911, 0.9961, 1.0, 1.0, 1.0, 1.0, 1.0, 1.0, 1.0, 1.0, 0.9911, 0.9911, 0.9911, 0.9961, 1.0, 1.0, 1.0, 1.0, 1.0, 1.0, 1.0, 1.0, 1.0, 1.0, 1.0, 1.0, 0.9911, 0.9911, 0.9911, 0.9961, 0.9911, 0.9911, 0.9911, 0.9961, 1.0, 1.0, 1.0, 1.0, 1.0, 1.0, 1.0, 1.0, 0.9911, 0.9911, 0.9911, 0.9961, 1.0, 1.0, 1.0, 1.0, 1.0, 1.0, 1.0, 1.0, 1.0, 1.0, 1.0, 1.0, 0.9911, 0.9911, 0.9911, 0.9961, 1.0, 1.0, 1.0, 1.0, 1.0, 1.0, 1.0, 1.0, 1.0, 1.0, 1.0, 1.0, 0.9911, 0.9911, 0.9911, 0.9961, 1.0, 1.0, 1.0, 1.0, 1.0, 1.0, 1.0, 1.0, 1.0, 1.0, 1.0, 1.0, 1.0, 1.0, 1.0, 1.0, 1.0, 1.0, 1.0, 1.0, 0.9911, 0.9911, 0.9911, 0.9961, 1.0, 1.0, 1.0, 1.0, 1.0, 1.0, 1.0, 1.0, 0.9911, 0.9911, 0.9911, 0.9961, 1.0, 1.0, 1.0, 1.0, 0.9911, 0.9911, 0.9911, 0.9961, 0.9911, 0.9911, 0.9911, 0.9961, 1.0, 1.0, 1.0, 1.0, 0.9911, 0.9911, 0.9911, 0.9961, 1.0, 1.0, 1.0, 1.0, 0.9911, 0.9911, 0.9911, 0.9961, 1.0, 1.0, 1.0, 1.0, 1.0, 1.0, 1.0, 1.0, 1.0, 1.0, 1.0, 1.0, 1.0, 1.0, 1.0, 1.0, 1.0, 1.0, 1.0, 1.0, 1.0, 1.0, 1.0, 1.0, 1.0, 1.0, 1.0, 1.0, 0.9911, 0.9911, 0.9911, 0.9961, 0.9911, 0.9911, 0.9911, 0.9961, 1.0, 1.0, 1.0, 1.0, 1.0, 1.0, 1.0, 1.0, 0.9911, 0.9911, 0.9911, 0.9961, 1.0, 1.0, 1.0, 1.0, 1.0, 1.0, 1.0, 1.0, 0.9911, 0.9911, 0.9911, 0.9961, 1.0, 1.0, 1.0, 1.0, 1.0, 1.0, 1.0, 1.0, 1.0, 1.0, 1.0, 1.0, 1.0, 1.0, 1.0, 1.0, 1.0, 1.0, 1.0, 1.0, 0.9911, 0.9911, 0.9911, 0.9961, 0.9911, 0.9911, 0.9911, 0.9961, 1.0, 1.0, 1.0, 1.0, 1.0, 1.0, 1.0, 1.0, 1.0, 1.0, 1.0, 1.0, 1.0, 1.0, 1.0, 1.0, 1.0, 1.0, 1.0, 1.0, 0.9911, 0.9911, 0.9911, 0.9961, 0.9911, 0.9911, 0.9911, 0.9961, 1.0, 1.0, 1.0, 1.0, 1.0, 1.0, 1.0, 1.0, 1.0, 1.0, 1.0, 1.0, 1.0, 1.0, 1.0, 1.0, 1.0, 1.0, 1.0, 1.0, 1.0, 1.0, 1.0, 1.0, 1.0, 1.0, 1.0, 1.0, 1.0, 1.0, 1.0, 1.0, 1.0, 1.0, 1.0, 1.0, 1.0, 1.0, 1.0, 1.0, 1.0, 1.0, 1.0, 1.0, 0.9911, 0.9911, 0.9911, 0.9961, 0.9911, 0.9911, 0.9911, 0.9961, 1.0, 1.0, 1.0, 1.0, 1.0, 1.0, 1.0, 1.0, 1.0, 1.0, 1.0, 1.0, 1.0, 1.0, 1.0, 1.0, 1.0, 1.0, 1.0, 1.0, 1.0, 1.0, 1.0, 1.0, 1.0, 1.0, 1.0, 1.0, 1.0, 1.0, 1.0, 1.0, 1.0, 1.0, 1.0, 1.0, 1.0, 1.0, 1.0, 1.0, 1.0, 1.0, 1.0, 1.0, 1.0, 1.0, 1.0, 1.0, 1.0, 1.0, 1.0, 1.0, 1.0, 1.0, 1.0, 1.0, 1.0, 1.0, 1.0, 1.0, 1.0, 1.0, 1.0, 1.0, 1.0, 1.0, 1.0, 1.0, 1.0, 1.0, 1.0, 1.0, 1.0, 1.0, 1.0, 1.0, 1.0, 1.0, 1.0, 1.0, 1.0, 1.0, 1.0, 1.0, 1.0, 1.0, 1.0, 1.0, 1.0, 1.0, 1.0, 1.0, 1.0, 1.0, 1.0, 1.0, 1.0, 1.0, 1.0, 1.0, 1.0, 1.0, 1.0, 1.0, 1.0, 1.0, 1.0, 1.0, 1.0, 1.0, 1.0, 1.0, 1.0, 1.0, 1.0, 1.0, 1.0, 1.0, 1.0, 1.0, 1.0, 1.0, 1.0, 1.0, 1.0, 1.0, 1.0, 1.0, 1.0, 1.0, 1.0, 1.0, 1.0, 1.0, 1.0, 1.0, 1.0, 1.0, 1.0, 1.0, 1.0, 1.0, 1.0, 1.0, 1.0, 1.0, 1.0, 1.0, 1.0, 1.0, 1.0, 1.0, 1.0, 1.0, 1.0, 1.0, 1.0, 1.0, 1.0, 1.0, 1.0, 1.0, 1.0, 1.0, 1.0, 1.0, 1.0, 1.0, 1.0, 1.0, 1.0, 1.0, 1.0, 1.0, 1.0, 1.0, 1.0, 1.0, 1.0, 1.0, 1.0, 1.0, 1.0, 1.0, 1.0, 1.0, 1.0, 1.0, 1.0, 1.0, 1.0, 1.0, 1.0, 1.0, 1.0, 1.0, 0.9911, 0.9911, 0.9911, 0.9961, 1.0, 1.0, 1.0, 1.0, 0.9911, 0.9911, 0.9911, 0.9961, 1.0, 1.0, 1.0, 1.0])
me_cube_002.materials.append(mat_material)
me_cube_002.use_remesh_preserve_volume = False
me_cube_002.use_remesh_preserve_attributes = False
me_cube_002.use_mirror_vertex_groups = False
me_cube_002.update()

# ---- objects
ob_hemi = bpy.data.objects.new('Hemi', light_hemi)
ob_camera = bpy.data.objects.new('Camera', cam_camera)
ob_cube_000 = bpy.data.objects.new('Cube.000', me_cube_001)
ob_cube_002 = bpy.data.objects.new('Cube.002', me_cube_002)

# ---- transforms, parenting, visibility, modifiers, constraints
ob_hemi.location = (8.06, -7.689, -3.739)
ob_hemi.lineart.crease_threshold = 0.0
ob_camera.location = (0.9704, -1.042, 1.098)
ob_camera.rotation_euler = (1.006, -0.05548, 0.8147)
ob_camera.hide_viewport = True
ob_camera.lineart.crease_threshold = 0.0
ob_cube_000.location = (-0.1648, 5.306e-05, 0.1012)
ob_cube_000.rotation_euler = (-3.142, -2.062, -6.176e-13)
ob_cube_000.lock_rotations_4d = False
ob_cube_000.empty_display_type = 'ARROWS'
ob_cube_000.lineart.crease_threshold = 0.0
ob_cube_002.location = (-0.1648, 5.306e-05, 0.1012)
ob_cube_002.rotation_euler = (1.021e-06, 3.142, -3.142)
ob_cube_002.lock_rotations_4d = False
ob_cube_002.empty_display_type = 'ARROWS'
ob_cube_002.lineart.crease_threshold = 0.0

# ---- collection membership
col_collection_1.objects.link(ob_hemi)
col_collection_1.objects.link(ob_camera)
col_collection_1.objects.link(ob_cube_000)
col_collection_1.objects.link(ob_cube_002)

# ---- scene / render settings (as saved in the file)
scene.camera = ob_camera
scene.frame_start = 1; scene.frame_end = 250; scene.frame_set(1)
scene.render.engine = 'BLENDER_EEVEE_NEXT'
scene.render.image_settings.color_mode = 'RGB'
scene.render.image_settings.compression = 90
scene.render.resolution_percentage = 50
scene.render.dither_intensity = 0.0
scene.render.bake_margin = 2
scene.render.bake_bias = 0.0
scene.cycles.use_denoising = False
scene.cycles.samples = 10
scene.cycles.sampling_pattern = 'TABULATED_SOBOL'
scene.cycles.light_sampling_threshold = 0.0
scene.cycles.use_adaptive_sampling = False
scene.cycles.use_light_tree = False
scene.cycles.blur_glossy = 0.0
scene.cycles.volume_bounces = 1
scene.cycles.pixel_filter_type = 'GAUSSIAN'
scene.cycles.sample_clamp_indirect = 0.0
scene.view_settings.view_transform = 'Standard'
bpy.context.view_layer.update()
